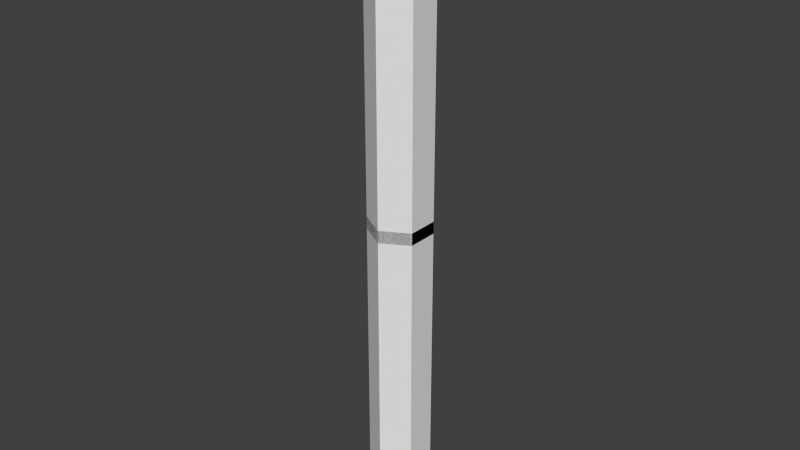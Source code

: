 # Source: test.blend  (saved by Blender 2.76.0; exported with 4.5.12 LTS)
import bpy
from mathutils import Matrix  # noqa: F401  (used for matrix-valued properties, if any)

bpy.ops.wm.read_factory_settings(use_empty=True)
scene = bpy.context.scene
scene.name = 'Scene'

# ---- collections
col_collection_1 = bpy.data.collections.new('Collection 1'); scene.collection.children.link(col_collection_1)

# ---- world
world_world = bpy.data.worlds.new('World'); scene.world = world_world
world_world.color = (0.05088, 0.05088, 0.05088)
world_world.use_sun_shadow = False
world_world.sun_shadow_jitter_overblur = 0.0
world_world.cycles.sampling_method = 'MANUAL'
world_world.cycles.sample_map_resolution = 256

# ---- meshes
me_cylinder_006 = bpy.data.meshes.new('Cylinder.006')
me_cylinder_006.from_pydata([(0.0, -2.584e-06, -1.0), (0.0, -2.584e-06, 1.0), (0.866, -0.5, -1.0), (0.866, -0.5, 1.0), (-8.742e-08, -1.0, -1.0), (-8.742e-08, -1.0, 1.0), (-0.866, -0.5, -1.0), (-0.866, -0.5, 1.0), (-0.866, 0.5, -1.0), (-0.866, 0.5, 1.0)], [], [(0, 1, 3, 2), (2, 3, 5, 4), (4, 5, 7, 6), (0, 2, 4, 6, 8), (8, 9, 1, 0), (6, 7, 9, 8), (3, 1, 9, 7, 5)])
me_cylinder_006.use_remesh_preserve_volume = False
me_cylinder_006.use_remesh_preserve_attributes = False
me_cylinder_006.use_mirror_vertex_groups = False
me_cylinder_006.update()
me_cylinder_005 = bpy.data.meshes.new('Cylinder.005')
me_cylinder_005.from_pydata([(0.0, -2.584e-06, -1.0), (0.0, -2.584e-06, 1.0), (0.866, 0.5, -1.0), (0.866, 0.5, 1.0), (0.866, -0.5, -1.0), (0.866, -0.5, 1.0), (-8.742e-08, -1.0, -1.0), (-8.742e-08, -1.0, 1.0), (-0.866, -0.5, -1.0), (-0.866, -0.5, 1.0), (-0.866, 0.5, -1.0), (-0.866, 0.5, 1.0)], [], [(0, 1, 3, 2), (2, 3, 5, 4), (4, 5, 7, 6), (6, 7, 9, 8), (3, 1, 11, 9, 7, 5), (10, 11, 1, 0), (8, 9, 11, 10), (0, 2, 4, 6, 8, 10)])
me_cylinder_005.use_remesh_preserve_volume = False
me_cylinder_005.use_remesh_preserve_attributes = False
me_cylinder_005.use_mirror_vertex_groups = False
me_cylinder_005.update()
me_cylinder_004 = bpy.data.meshes.new('Cylinder.004')
me_cylinder_004.from_pydata([(0.0, 1.0, -1.0), (0.0, 1.0, 1.0), (0.866, 0.5, -1.0), (0.866, 0.5, 1.0), (0.866, -0.5, -1.0), (0.866, -0.5, 1.0), (-8.742e-08, -1.0, -1.0), (-8.742e-08, -1.0, 1.0), (-0.866, -0.5, -1.0), (-0.866, -0.5, 1.0), (-0.866, 0.5, -1.0), (-0.866, 0.5, 1.0)], [], [(0, 1, 3, 2), (2, 3, 5, 4), (4, 5, 7, 6), (6, 7, 9, 8), (3, 1, 11, 9, 7, 5), (10, 11, 1, 0), (8, 9, 11, 10), (0, 2, 4, 6, 8, 10)])
me_cylinder_004.use_remesh_preserve_volume = False
me_cylinder_004.use_remesh_preserve_attributes = False
me_cylinder_004.use_mirror_vertex_groups = False
me_cylinder_004.update()

# ---- objects
ob_cylinder_002 = bpy.data.objects.new('Cylinder.002', me_cylinder_006)
ob_cylinder_001 = bpy.data.objects.new('Cylinder.001', me_cylinder_005)
ob_cylinder = bpy.data.objects.new('Cylinder', me_cylinder_004)

# ---- transforms, parenting, visibility, modifiers, constraints
ob_cylinder_002.location = (0.0, 0.0, 0.006806)
ob_cylinder_002.scale = (5.0, 5.0, 1.0)
ob_cylinder_002.lineart.crease_threshold = 0.0
ob_cylinder_001.location = (0.0, 0.0, 0.0)
ob_cylinder_001.scale = (5.0, 5.0, 1.0)
ob_cylinder_001.lineart.crease_threshold = 0.0
ob_cylinder.location = (0.0, 0.0, 0.0)
ob_cylinder.scale = (5.0, 5.0, 50.0)
ob_cylinder.lineart.crease_threshold = 0.0

# ---- collection membership
col_collection_1.objects.link(ob_cylinder_002)
col_collection_1.objects.link(ob_cylinder_001)
col_collection_1.objects.link(ob_cylinder)

# ---- scene / render settings (as saved in the file)
scene.frame_start = 1; scene.frame_end = 250; scene.frame_set(1)
scene.render.engine = 'BLENDER_EEVEE_NEXT'
scene.render.resolution_percentage = 50
scene.render.dither_intensity = 0.0
scene.cycles.use_denoising = False
scene.cycles.samples = 10
scene.cycles.sampling_pattern = 'TABULATED_SOBOL'
scene.cycles.light_sampling_threshold = 0.0
scene.cycles.use_adaptive_sampling = False
scene.cycles.use_light_tree = False
scene.cycles.blur_glossy = 0.0
scene.cycles.pixel_filter_type = 'GAUSSIAN'
scene.cycles.sample_clamp_indirect = 0.0
scene.view_settings.view_transform = 'Standard'
bpy.context.view_layer.update()

# ---- added for rendering (the .blend has no active camera and no usable light): camera, sun
cam_auto = bpy.data.cameras.new('AutoCamera')
cam_auto.lens = 50.0
cam_auto.sensor_width = 36.0
cam_auto.clip_end = 1637.91
ob_auto_camera = bpy.data.objects.new('AutoCamera', cam_auto)
scene.collection.objects.link(ob_auto_camera)
ob_auto_camera.location = (93.3285, -111.994, 74.6628)
ob_auto_camera.rotation_euler = (1.09748, -7.21219e-08, 0.694738)
scene.camera = ob_auto_camera
light_auto_sun = bpy.data.lights.new('AutoSun', 'SUN')
light_auto_sun.energy = 3.0
light_auto_sun.angle = 0.0523599
ob_auto_sun = bpy.data.objects.new('AutoSun', light_auto_sun)
scene.collection.objects.link(ob_auto_sun)
ob_auto_sun.rotation_euler = (0.872665, 0.174533, 0.523599)
bpy.context.view_layer.update()
